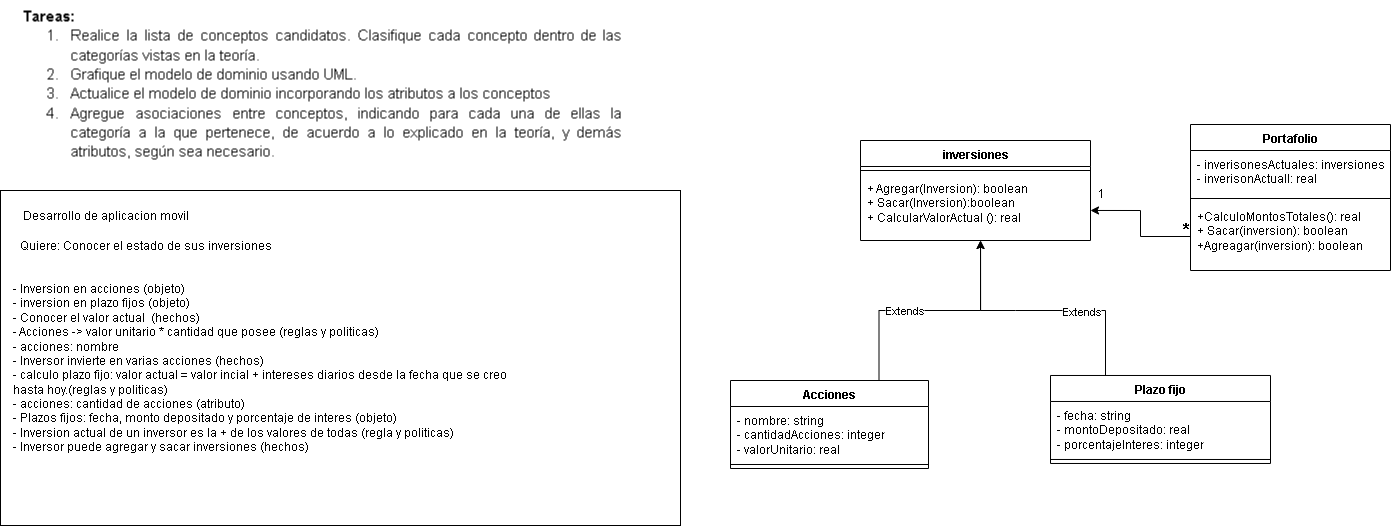

The diagram above was exported from draw.io. Its source (the exported page's mxGraphModel, read from the mxfile embedded in the PNG):
<mxGraphModel dx="1665" dy="893" grid="1" gridSize="10" guides="1" tooltips="1" connect="1" arrows="1" fold="1" page="1" pageScale="1" pageWidth="583" pageHeight="413" math="0" shadow="0">
  <root>
    <mxCell id="0" />
    <mxCell id="1" parent="0" />
    <mxCell id="YkLOfl-12i-RPFVC1met-1" value="" style="shape=image;verticalLabelPosition=bottom;labelBackgroundColor=default;verticalAlign=top;aspect=fixed;imageAspect=0;image=data:image/png,(base64 omitted: 8472 chars);" parent="1" vertex="1">
      <mxGeometry x="20" y="50" width="679" height="178" as="geometry" />
    </mxCell>
    <mxCell id="YkLOfl-12i-RPFVC1met-2" value="" style="rounded=0;whiteSpace=wrap;html=1;" parent="1" vertex="1">
      <mxGeometry x="20" y="240" width="680" height="335" as="geometry" />
    </mxCell>
    <mxCell id="YkLOfl-12i-RPFVC1met-4" value="Desarrollo de aplicacion movil" style="text;html=1;align=center;verticalAlign=middle;whiteSpace=wrap;rounded=0;" parent="1" vertex="1">
      <mxGeometry x="20" y="250" width="210" height="30" as="geometry" />
    </mxCell>
    <mxCell id="YkLOfl-12i-RPFVC1met-5" value="Quiere: Conocer el estado de sus inversiones" style="text;html=1;align=center;verticalAlign=middle;whiteSpace=wrap;rounded=0;" parent="1" vertex="1">
      <mxGeometry x="30" y="280" width="270" height="30" as="geometry" />
    </mxCell>
    <mxCell id="YkLOfl-12i-RPFVC1met-6" value="- Inversion en acciones (objeto)&lt;div&gt;- inversion en plazo fijos (objeto)&lt;br&gt;- Conocer el valor actual&amp;nbsp; (hechos)&lt;br&gt;-&amp;nbsp;Acciones -&amp;gt; valor unitario * cantidad que posee (reglas y politicas)&lt;br&gt;-&amp;nbsp;acciones: nombre&lt;/div&gt;&lt;div&gt;&lt;span style=&quot;background-color: transparent; color: light-dark(rgb(0, 0, 0), rgb(255, 255, 255));&quot;&gt;-&lt;/span&gt;&lt;span style=&quot;background-color: transparent; color: light-dark(rgb(0, 0, 0), rgb(255, 255, 255));&quot;&gt;&amp;nbsp;&lt;/span&gt;Inversor invierte en varias acciones (hechos)&lt;br&gt;-&amp;nbsp;calculo plazo fijo: valor actual = valor incial + intereses diarios desde la&lt;span style=&quot;background-color: transparent; color: light-dark(rgb(0, 0, 0), rgb(255, 255, 255));&quot;&gt;&amp;nbsp;&lt;/span&gt;&lt;span style=&quot;background-color: transparent; color: light-dark(rgb(0, 0, 0), rgb(255, 255, 255));&quot;&gt;fecha que se creo hasta hoy.(reglas y politicas)&lt;/span&gt;&lt;/div&gt;&lt;div&gt;&lt;span style=&quot;background-color: transparent; color: light-dark(rgb(0, 0, 0), rgb(255, 255, 255));&quot;&gt;-&lt;/span&gt;&lt;span style=&quot;background-color: transparent; color: light-dark(rgb(0, 0, 0), rgb(255, 255, 255));&quot;&gt;&amp;nbsp;&lt;/span&gt;acciones: cantidad de acciones (atributo)&lt;br&gt;-&amp;nbsp;Plazos fijos: fecha, monto depositado y porcentaje de interes (objeto)&lt;br&gt;-&amp;nbsp;Inversion actual de un inversor es la + de los valores de todas (regla y politicas)&lt;br&gt;-&amp;nbsp;Inversor puede agregar y sacar inversiones (hechos)&lt;br&gt;&lt;br&gt;&lt;/div&gt;" style="text;html=1;align=left;verticalAlign=middle;whiteSpace=wrap;rounded=0;" parent="1" vertex="1">
      <mxGeometry x="30" y="310" width="510" height="228.98" as="geometry" />
    </mxCell>
    <mxCell id="YkLOfl-12i-RPFVC1met-7" value="Acciones" style="swimlane;fontStyle=1;align=center;verticalAlign=top;childLayout=stackLayout;horizontal=1;startSize=26;horizontalStack=0;resizeParent=1;resizeParentMax=0;resizeLast=0;collapsible=1;marginBottom=0;whiteSpace=wrap;html=1;" parent="1" vertex="1">
      <mxGeometry x="750" y="430" width="198" height="88" as="geometry" />
    </mxCell>
    <mxCell id="YkLOfl-12i-RPFVC1met-8" value="- nombre: string&lt;div&gt;- cantidadAcciones: integer&lt;/div&gt;&lt;div&gt;- valorUnitario: real&lt;/div&gt;" style="text;strokeColor=none;fillColor=none;align=left;verticalAlign=top;spacingLeft=4;spacingRight=4;overflow=hidden;rotatable=0;points=[[0,0.5],[1,0.5]];portConstraint=eastwest;whiteSpace=wrap;html=1;" parent="YkLOfl-12i-RPFVC1met-7" vertex="1">
      <mxGeometry y="26" width="198" height="54" as="geometry" />
    </mxCell>
    <mxCell id="YkLOfl-12i-RPFVC1met-9" value="" style="line;strokeWidth=1;fillColor=none;align=left;verticalAlign=middle;spacingTop=-1;spacingLeft=3;spacingRight=3;rotatable=0;labelPosition=right;points=[];portConstraint=eastwest;strokeColor=inherit;" parent="YkLOfl-12i-RPFVC1met-7" vertex="1">
      <mxGeometry y="80" width="198" height="8" as="geometry" />
    </mxCell>
    <mxCell id="YkLOfl-12i-RPFVC1met-11" value="Plazo fijo" style="swimlane;fontStyle=1;align=center;verticalAlign=top;childLayout=stackLayout;horizontal=1;startSize=26;horizontalStack=0;resizeParent=1;resizeParentMax=0;resizeLast=0;collapsible=1;marginBottom=0;whiteSpace=wrap;html=1;" parent="1" vertex="1">
      <mxGeometry x="1070" y="424.98" width="220" height="88" as="geometry" />
    </mxCell>
    <mxCell id="YkLOfl-12i-RPFVC1met-12" value="- fecha: string&lt;div&gt;- montoDepositado: real&lt;br&gt;- porcentajeInteres: integer&lt;/div&gt;" style="text;strokeColor=none;fillColor=none;align=left;verticalAlign=top;spacingLeft=4;spacingRight=4;overflow=hidden;rotatable=0;points=[[0,0.5],[1,0.5]];portConstraint=eastwest;whiteSpace=wrap;html=1;" parent="YkLOfl-12i-RPFVC1met-11" vertex="1">
      <mxGeometry y="26" width="220" height="54" as="geometry" />
    </mxCell>
    <mxCell id="YkLOfl-12i-RPFVC1met-13" value="" style="line;strokeWidth=1;fillColor=none;align=left;verticalAlign=middle;spacingTop=-1;spacingLeft=3;spacingRight=3;rotatable=0;labelPosition=right;points=[];portConstraint=eastwest;strokeColor=inherit;" parent="YkLOfl-12i-RPFVC1met-11" vertex="1">
      <mxGeometry y="80" width="220" height="8" as="geometry" />
    </mxCell>
    <mxCell id="YkLOfl-12i-RPFVC1met-15" value="Portafolio" style="swimlane;fontStyle=1;align=center;verticalAlign=top;childLayout=stackLayout;horizontal=1;startSize=26;horizontalStack=0;resizeParent=1;resizeParentMax=0;resizeLast=0;collapsible=1;marginBottom=0;whiteSpace=wrap;html=1;" parent="1" vertex="1">
      <mxGeometry x="1210" y="174" width="200" height="146" as="geometry" />
    </mxCell>
    <mxCell id="YkLOfl-12i-RPFVC1met-16" value="- inverisonesActuales: inversiones&lt;br&gt;- inverisonActuall: real" style="text;strokeColor=none;fillColor=none;align=left;verticalAlign=top;spacingLeft=4;spacingRight=4;overflow=hidden;rotatable=0;points=[[0,0.5],[1,0.5]];portConstraint=eastwest;whiteSpace=wrap;html=1;" parent="YkLOfl-12i-RPFVC1met-15" vertex="1">
      <mxGeometry y="26" width="200" height="44" as="geometry" />
    </mxCell>
    <mxCell id="YkLOfl-12i-RPFVC1met-17" value="" style="line;strokeWidth=1;fillColor=none;align=left;verticalAlign=middle;spacingTop=-1;spacingLeft=3;spacingRight=3;rotatable=0;labelPosition=right;points=[];portConstraint=eastwest;strokeColor=inherit;" parent="YkLOfl-12i-RPFVC1met-15" vertex="1">
      <mxGeometry y="70" width="200" height="8" as="geometry" />
    </mxCell>
    <mxCell id="YkLOfl-12i-RPFVC1met-18" value="+CalculoMontosTotales(): real&lt;div&gt;+ Sacar(inversion): boolean&lt;br&gt;+Agreagar(inversion): boolean&lt;/div&gt;" style="text;strokeColor=none;fillColor=none;align=left;verticalAlign=top;spacingLeft=4;spacingRight=4;overflow=hidden;rotatable=0;points=[[0,0.5],[1,0.5]];portConstraint=eastwest;whiteSpace=wrap;html=1;" parent="YkLOfl-12i-RPFVC1met-15" vertex="1">
      <mxGeometry y="78" width="200" height="68" as="geometry" />
    </mxCell>
    <mxCell id="YkLOfl-12i-RPFVC1met-27" value="inversiones" style="swimlane;fontStyle=1;align=center;verticalAlign=top;childLayout=stackLayout;horizontal=1;startSize=26;horizontalStack=0;resizeParent=1;resizeParentMax=0;resizeLast=0;collapsible=1;marginBottom=0;whiteSpace=wrap;html=1;" parent="1" vertex="1">
      <mxGeometry x="880" y="190" width="230" height="100" as="geometry" />
    </mxCell>
    <mxCell id="YkLOfl-12i-RPFVC1met-29" value="" style="line;strokeWidth=1;fillColor=none;align=left;verticalAlign=middle;spacingTop=-1;spacingLeft=3;spacingRight=3;rotatable=0;labelPosition=right;points=[];portConstraint=eastwest;strokeColor=inherit;" parent="YkLOfl-12i-RPFVC1met-27" vertex="1">
      <mxGeometry y="26" width="230" height="8" as="geometry" />
    </mxCell>
    <mxCell id="YkLOfl-12i-RPFVC1met-30" value="+ Agregar(Inversion): boolean&amp;nbsp;&lt;div&gt;+ Sacar(&lt;span style=&quot;background-color: transparent; color: light-dark(rgb(0, 0, 0), rgb(255, 255, 255));&quot;&gt;Inversion&lt;/span&gt;&lt;span style=&quot;background-color: transparent; color: light-dark(rgb(0, 0, 0), rgb(255, 255, 255));&quot;&gt;):boolean&lt;/span&gt;&lt;/div&gt;&lt;div&gt;+ CalcularValorActual (): real&lt;span style=&quot;background-color: transparent; color: light-dark(rgb(0, 0, 0), rgb(255, 255, 255));&quot;&gt;&lt;/span&gt;&lt;/div&gt;" style="text;strokeColor=none;fillColor=none;align=left;verticalAlign=top;spacingLeft=4;spacingRight=4;overflow=hidden;rotatable=0;points=[[0,0.5],[1,0.5]];portConstraint=eastwest;whiteSpace=wrap;html=1;" parent="YkLOfl-12i-RPFVC1met-27" vertex="1">
      <mxGeometry y="34" width="230" height="66" as="geometry" />
    </mxCell>
    <mxCell id="YkLOfl-12i-RPFVC1met-45" style="edgeStyle=orthogonalEdgeStyle;rounded=0;orthogonalLoop=1;jettySize=auto;html=1;exitX=0.75;exitY=0;exitDx=0;exitDy=0;entryX=0.522;entryY=1;entryDx=0;entryDy=0;entryPerimeter=0;" parent="1" source="YkLOfl-12i-RPFVC1met-7" target="YkLOfl-12i-RPFVC1met-30" edge="1">
      <mxGeometry relative="1" as="geometry" />
    </mxCell>
    <mxCell id="YkLOfl-12i-RPFVC1met-47" value="Extends" style="edgeLabel;html=1;align=center;verticalAlign=middle;resizable=0;points=[];" parent="YkLOfl-12i-RPFVC1met-45" vertex="1" connectable="0">
      <mxGeometry x="-0.2121" y="1" relative="1" as="geometry">
        <mxPoint as="offset" />
      </mxGeometry>
    </mxCell>
    <mxCell id="YkLOfl-12i-RPFVC1met-46" style="edgeStyle=orthogonalEdgeStyle;rounded=0;orthogonalLoop=1;jettySize=auto;html=1;exitX=0.25;exitY=0;exitDx=0;exitDy=0;" parent="1" source="YkLOfl-12i-RPFVC1met-11" edge="1">
      <mxGeometry relative="1" as="geometry">
        <mxPoint x="1000" y="290" as="targetPoint" />
        <Array as="points">
          <mxPoint x="1035" y="360" />
          <mxPoint x="970" y="360" />
        </Array>
      </mxGeometry>
    </mxCell>
    <mxCell id="YkLOfl-12i-RPFVC1met-48" value="Extends" style="edgeLabel;html=1;align=center;verticalAlign=middle;resizable=0;points=[];" parent="1" vertex="1" connectable="0">
      <mxGeometry x="1100" y="360" as="geometry" />
    </mxCell>
    <mxCell id="YkLOfl-12i-RPFVC1met-54" value="&lt;b&gt;&lt;font style=&quot;font-size: 18px;&quot;&gt;*&lt;/font&gt;&lt;/b&gt;" style="text;html=1;align=center;verticalAlign=middle;resizable=0;points=[];autosize=1;strokeColor=none;fillColor=none;" parent="1" vertex="1">
      <mxGeometry x="1190" y="258" width="30" height="40" as="geometry" />
    </mxCell>
    <mxCell id="YkLOfl-12i-RPFVC1met-63" value="1" style="text;html=1;align=center;verticalAlign=middle;resizable=0;points=[];autosize=1;strokeColor=none;fillColor=none;" parent="1" vertex="1">
      <mxGeometry x="1105" y="228" width="30" height="30" as="geometry" />
    </mxCell>
    <mxCell id="UmgBftTaLm9KDHd707Hn-1" style="edgeStyle=orthogonalEdgeStyle;rounded=0;orthogonalLoop=1;jettySize=auto;html=1;exitX=0;exitY=0.5;exitDx=0;exitDy=0;entryX=1;entryY=0.545;entryDx=0;entryDy=0;entryPerimeter=0;" edge="1" parent="1" source="YkLOfl-12i-RPFVC1met-18" target="YkLOfl-12i-RPFVC1met-30">
      <mxGeometry relative="1" as="geometry" />
    </mxCell>
  </root>
</mxGraphModel>